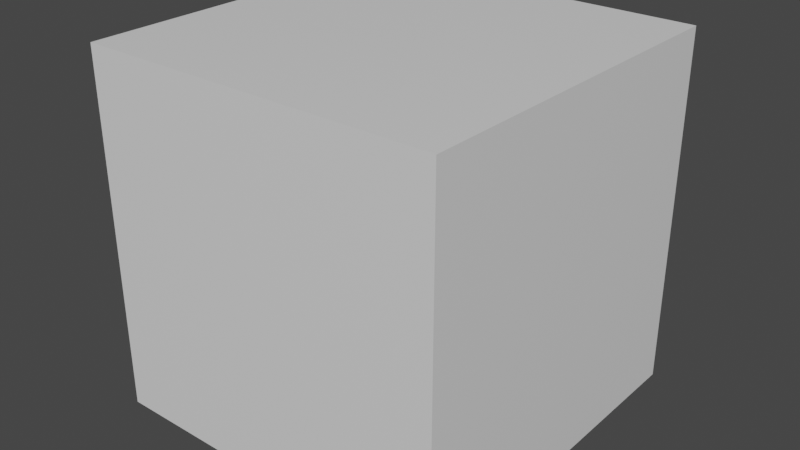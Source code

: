 # Source: Cube.blend  (saved by Blender 3.2.14; exported with 4.5.12 LTS)
import bpy
from mathutils import Matrix  # noqa: F401  (used for matrix-valued properties, if any)

bpy.ops.wm.read_factory_settings(use_empty=True)
scene = bpy.context.scene
scene.name = 'Scene'

# ---- collections
col_collection = bpy.data.collections.new('Collection'); scene.collection.children.link(col_collection)

# ---- materials (node trees are filled in below, after node groups)
mat_material = bpy.data.materials.new('Material')
mat_material.alpha_threshold = 0.0
mat_material.use_transparent_shadow = False
mat_material.line_color = (0.0, 0.0, 0.0, 1.0)

# ---- material node trees
mat_material.use_nodes = True; mat_material.node_tree.nodes.clear()
_N = mat_material.node_tree.nodes; _L = mat_material.node_tree.links
n0 = _N.new('ShaderNodeOutputMaterial'); n0.name = 'Material Output'; n0.location = (300, 300)
n1 = _N.new('ShaderNodeBsdfPrincipled'); n1.name = 'Principled BSDF'; n1.location = (10, 300)
n1.distribution = 'GGX'
n1.subsurface_method = 'RANDOM_WALK_SKIN'
n1.inputs[2].default_value = 0.4
n1.inputs[3].default_value = 1.45
n1.inputs[27].default_value = (0.0, 0.0, 0.0, 1.0)
n1.inputs[28].default_value = 1.0
_L.new(n1.outputs[0], n0.inputs[0])
n0.is_active_output = True

# ---- world
world_world = bpy.data.worlds.new('World'); scene.world = world_world
world_world.use_nodes = True; world_world.node_tree.nodes.clear()
_N = world_world.node_tree.nodes; _L = world_world.node_tree.links
n0 = _N.new('ShaderNodeOutputWorld'); n0.name = 'World Output'; n0.location = (300, 300)
n1 = _N.new('ShaderNodeBackground'); n1.name = 'Background'; n1.location = (10, 300)
n1.inputs[0].default_value = (0.05088, 0.05088, 0.05088, 1.0)
_L.new(n1.outputs[0], n0.inputs[0])
n0.is_active_output = True
world_world.color = (0.05088, 0.05088, 0.05088)
world_world.use_sun_shadow = False
world_world.sun_shadow_jitter_overblur = 0.0

# ---- meshes
me_cube = bpy.data.meshes.new('Cube')
me_cube.from_pydata([(1.0, 1.0, 1.0), (1.0, 1.0, -1.0), (1.0, -1.0, 1.0), (1.0, -1.0, -1.0), (-1.0, 1.0, 1.0), (-1.0, 1.0, -1.0), (-1.0, -1.0, 1.0), (-1.0, -1.0, -1.0)], [], [(0, 4, 6, 2), (3, 2, 6, 7), (7, 6, 4, 5), (5, 1, 3, 7), (1, 0, 2, 3), (5, 4, 0, 1)])
_uv = me_cube.uv_layers.new(name='UVMap')
_uv.uv.foreach_set('vector', [0.625, 0.5, 0.875, 0.5, 0.875, 0.75, 0.625, 0.75, 0.375, 0.75, 0.625, 0.75, 0.625, 1.0, 0.375, 1.0, 0.375, 0.0, 0.625, 0.0, 0.625, 0.25, 0.375, 0.25, 0.125, 0.5, 0.375, 0.5, 0.375, 0.75, 0.125, 0.75, 0.375, 0.5, 0.625, 0.5, 0.625, 0.75, 0.375, 0.75, 0.375, 0.25, 0.625, 0.25, 0.625, 0.5, 0.375, 0.5])
me_cube.materials.append(mat_material)
me_cube.use_mirror_vertex_groups = False
me_cube.update()

# ---- objects
ob_cube = bpy.data.objects.new('Cube', me_cube)

# ---- transforms, parenting, visibility, modifiers, constraints
ob_cube.location = (0.0, 0.0, 0.0)
ob_cube.lock_rotations_4d = False
ob_cube.empty_display_type = 'ARROWS'
ob_cube.lineart.crease_threshold = 0.0

# ---- collection membership
col_collection.objects.link(ob_cube)

# ---- scene / render settings (as saved in the file)
scene.frame_start = 1; scene.frame_end = 250; scene.frame_set(1)
scene.render.engine = 'BLENDER_EEVEE_NEXT'
scene.render.fps = 30
scene.cycles.sampling_pattern = 'TABULATED_SOBOL'
scene.cycles.use_light_tree = False
scene.view_settings.view_transform = 'Filmic'
bpy.context.view_layer.update()

# ---- added for rendering (the .blend has no active camera and no usable light): camera, sun
cam_auto = bpy.data.cameras.new('AutoCamera')
cam_auto.lens = 50.0
cam_auto.sensor_width = 36.0
cam_auto.clip_end = 1000.0
ob_auto_camera = bpy.data.objects.new('AutoCamera', cam_auto)
scene.collection.objects.link(ob_auto_camera)
ob_auto_camera.location = (3.20507, -3.84609, 2.56406)
ob_auto_camera.rotation_euler = (1.09748, -7.21219e-08, 0.694738)
scene.camera = ob_auto_camera
light_auto_sun = bpy.data.lights.new('AutoSun', 'SUN')
light_auto_sun.energy = 3.0
light_auto_sun.angle = 0.0523599
ob_auto_sun = bpy.data.objects.new('AutoSun', light_auto_sun)
scene.collection.objects.link(ob_auto_sun)
ob_auto_sun.rotation_euler = (0.872665, 0.174533, 0.523599)
bpy.context.view_layer.update()
